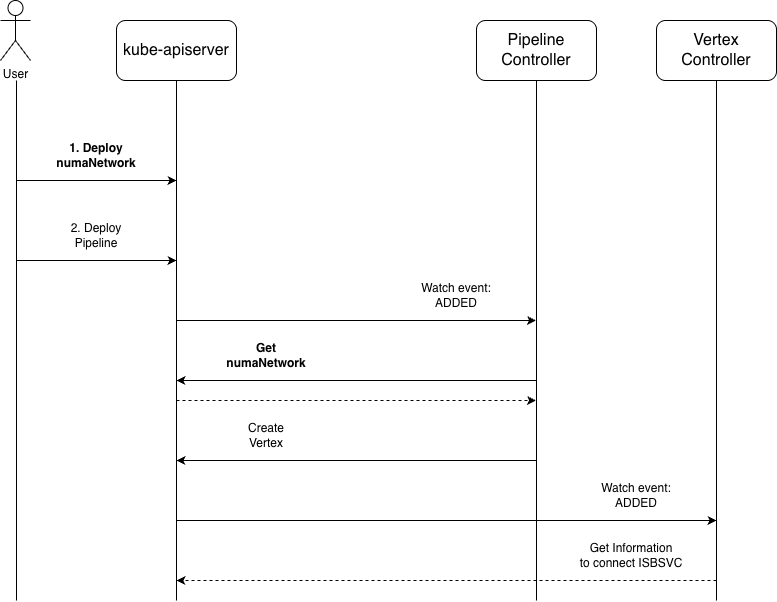

The diagram above was exported from draw.io. Its source (the exported page's mxGraphModel, read from the mxfile embedded in the PNG):
<mxGraphModel dx="782" dy="2445" grid="1" gridSize="10" guides="1" tooltips="1" connect="1" arrows="1" fold="1" page="1" pageScale="1" pageWidth="827" pageHeight="1169" math="0" shadow="0">
  <root>
    <mxCell id="WIyWlLk6GJQsqaUBKTNV-0" />
    <mxCell id="WIyWlLk6GJQsqaUBKTNV-1" parent="WIyWlLk6GJQsqaUBKTNV-0" />
    <mxCell id="7YH_vBkIH6ZVsbXUoic3-0" parent="WIyWlLk6GJQsqaUBKTNV-1" style="shape=umlActor;verticalLabelPosition=bottom;verticalAlign=top;html=1;outlineConnect=0;" value="User" vertex="1">
      <mxGeometry height="60" width="30" x="44" as="geometry" />
    </mxCell>
    <mxCell id="7YH_vBkIH6ZVsbXUoic3-1" parent="WIyWlLk6GJQsqaUBKTNV-1" style="rounded=1;whiteSpace=wrap;html=1;" value="&lt;font style=&quot;font-size: 16px;&quot;&gt;kube-apiserver&lt;/font&gt;" vertex="1">
      <mxGeometry height="60" width="120" x="160" y="20" as="geometry" />
    </mxCell>
    <mxCell id="7YH_vBkIH6ZVsbXUoic3-2" edge="1" parent="WIyWlLk6GJQsqaUBKTNV-1" source="7YH_vBkIH6ZVsbXUoic3-1" style="endArrow=none;html=1;rounded=0;exitX=0.5;exitY=1;exitDx=0;exitDy=0;endFill=0;" value="">
      <mxGeometry height="50" relative="1" width="50" as="geometry">
        <mxPoint x="350" y="350" as="sourcePoint" />
        <mxPoint x="220" y="600" as="targetPoint" />
      </mxGeometry>
    </mxCell>
    <mxCell id="7YH_vBkIH6ZVsbXUoic3-3" edge="1" parent="WIyWlLk6GJQsqaUBKTNV-1" style="endArrow=none;html=1;rounded=0;endFill=0;" value="">
      <mxGeometry height="50" relative="1" width="50" as="geometry">
        <mxPoint x="60" y="80" as="sourcePoint" />
        <mxPoint x="60" y="600" as="targetPoint" />
      </mxGeometry>
    </mxCell>
    <mxCell id="7YH_vBkIH6ZVsbXUoic3-6" parent="WIyWlLk6GJQsqaUBKTNV-1" style="rounded=1;whiteSpace=wrap;html=1;" value="&lt;span style=&quot;font-size: 16px;&quot;&gt;Vertex&lt;br&gt;Controller&lt;/span&gt;" vertex="1">
      <mxGeometry height="60" width="120" x="700" y="20" as="geometry" />
    </mxCell>
    <mxCell id="7YH_vBkIH6ZVsbXUoic3-8" parent="WIyWlLk6GJQsqaUBKTNV-1" style="rounded=1;whiteSpace=wrap;html=1;" value="&lt;span style=&quot;font-size: 16px;&quot;&gt;Pipeline&lt;br&gt;Controller&lt;/span&gt;" vertex="1">
      <mxGeometry height="60" width="120" x="520" y="20" as="geometry" />
    </mxCell>
    <mxCell id="7YH_vBkIH6ZVsbXUoic3-10" edge="1" parent="WIyWlLk6GJQsqaUBKTNV-1" source="7YH_vBkIH6ZVsbXUoic3-8" style="endArrow=none;html=1;rounded=0;exitX=0.5;exitY=1;exitDx=0;exitDy=0;endFill=0;" value="">
      <mxGeometry height="50" relative="1" width="50" as="geometry">
        <mxPoint x="390" y="510" as="sourcePoint" />
        <mxPoint x="580" y="600" as="targetPoint" />
      </mxGeometry>
    </mxCell>
    <mxCell id="7YH_vBkIH6ZVsbXUoic3-14" edge="1" parent="WIyWlLk6GJQsqaUBKTNV-1" style="endArrow=classic;html=1;rounded=0;" value="">
      <mxGeometry height="50" relative="1" width="50" as="geometry">
        <mxPoint x="60" y="180" as="sourcePoint" />
        <mxPoint x="220" y="180" as="targetPoint" />
      </mxGeometry>
    </mxCell>
    <mxCell id="7YH_vBkIH6ZVsbXUoic3-15" parent="WIyWlLk6GJQsqaUBKTNV-1" style="text;html=1;whiteSpace=wrap;strokeColor=none;fillColor=none;align=center;verticalAlign=middle;rounded=0;" value="&lt;b&gt;1. Deploy&lt;br&gt;numaNetwork&lt;/b&gt;" vertex="1">
      <mxGeometry height="30" width="60" x="110" y="140" as="geometry" />
    </mxCell>
    <mxCell id="7YH_vBkIH6ZVsbXUoic3-16" edge="1" parent="WIyWlLk6GJQsqaUBKTNV-1" style="endArrow=classic;html=1;rounded=0;" value="">
      <mxGeometry height="50" relative="1" width="50" as="geometry">
        <mxPoint x="60" y="260" as="sourcePoint" />
        <mxPoint x="220" y="260" as="targetPoint" />
      </mxGeometry>
    </mxCell>
    <mxCell id="7YH_vBkIH6ZVsbXUoic3-17" parent="WIyWlLk6GJQsqaUBKTNV-1" style="text;html=1;whiteSpace=wrap;strokeColor=none;fillColor=none;align=center;verticalAlign=middle;rounded=0;" value="2. Deploy&lt;br&gt;Pipeline" vertex="1">
      <mxGeometry height="30" width="60" x="110" y="220" as="geometry" />
    </mxCell>
    <mxCell id="7YH_vBkIH6ZVsbXUoic3-18" edge="1" parent="WIyWlLk6GJQsqaUBKTNV-1" style="endArrow=classic;html=1;rounded=0;" value="">
      <mxGeometry height="50" relative="1" width="50" as="geometry">
        <mxPoint x="220.5" y="320" as="sourcePoint" />
        <mxPoint x="579.5" y="320" as="targetPoint" />
      </mxGeometry>
    </mxCell>
    <mxCell id="7YH_vBkIH6ZVsbXUoic3-19" parent="WIyWlLk6GJQsqaUBKTNV-1" style="text;html=1;whiteSpace=wrap;strokeColor=none;fillColor=none;align=center;verticalAlign=middle;rounded=0;" value="Watch event: ADDED" vertex="1">
      <mxGeometry height="30" width="80" x="459.5" y="280" as="geometry" />
    </mxCell>
    <mxCell id="7YH_vBkIH6ZVsbXUoic3-20" edge="1" parent="WIyWlLk6GJQsqaUBKTNV-1" style="endArrow=classic;html=1;rounded=0;" value="">
      <mxGeometry height="50" relative="1" width="50" as="geometry">
        <mxPoint x="579.5" y="380" as="sourcePoint" />
        <mxPoint x="220" y="380" as="targetPoint" />
      </mxGeometry>
    </mxCell>
    <mxCell id="7YH_vBkIH6ZVsbXUoic3-21" parent="WIyWlLk6GJQsqaUBKTNV-1" style="text;html=1;whiteSpace=wrap;strokeColor=none;fillColor=none;align=center;verticalAlign=middle;rounded=0;" value="&lt;b&gt;Get numaNetwork&lt;/b&gt;" vertex="1">
      <mxGeometry height="30" width="80" x="270" y="340" as="geometry" />
    </mxCell>
    <mxCell id="7YH_vBkIH6ZVsbXUoic3-22" edge="1" parent="WIyWlLk6GJQsqaUBKTNV-1" style="endArrow=classic;html=1;rounded=0;dashed=1;" value="">
      <mxGeometry height="50" relative="1" width="50" as="geometry">
        <mxPoint x="220" y="400" as="sourcePoint" />
        <mxPoint x="579.5" y="400" as="targetPoint" />
      </mxGeometry>
    </mxCell>
    <mxCell id="7YH_vBkIH6ZVsbXUoic3-23" edge="1" parent="WIyWlLk6GJQsqaUBKTNV-1" source="7YH_vBkIH6ZVsbXUoic3-6" style="endArrow=none;html=1;rounded=0;exitX=0.5;exitY=1;exitDx=0;exitDy=0;endFill=0;" value="">
      <mxGeometry height="50" relative="1" width="50" as="geometry">
        <mxPoint x="580" y="210" as="sourcePoint" />
        <mxPoint x="760" y="600" as="targetPoint" />
      </mxGeometry>
    </mxCell>
    <mxCell id="7YH_vBkIH6ZVsbXUoic3-24" edge="1" parent="WIyWlLk6GJQsqaUBKTNV-1" style="endArrow=classic;html=1;rounded=0;" value="">
      <mxGeometry height="50" relative="1" width="50" as="geometry">
        <mxPoint x="220" y="520" as="sourcePoint" />
        <mxPoint x="760" y="520" as="targetPoint" />
      </mxGeometry>
    </mxCell>
    <mxCell id="7YH_vBkIH6ZVsbXUoic3-26" edge="1" parent="WIyWlLk6GJQsqaUBKTNV-1" style="endArrow=classic;html=1;rounded=0;" value="">
      <mxGeometry height="50" relative="1" width="50" as="geometry">
        <mxPoint x="580" y="460" as="sourcePoint" />
        <mxPoint x="220" y="460" as="targetPoint" />
      </mxGeometry>
    </mxCell>
    <mxCell id="7YH_vBkIH6ZVsbXUoic3-27" parent="WIyWlLk6GJQsqaUBKTNV-1" style="text;html=1;whiteSpace=wrap;strokeColor=none;fillColor=none;align=center;verticalAlign=middle;rounded=0;" value="Create&lt;br&gt;&lt;div&gt;Vertex&lt;/div&gt;" vertex="1">
      <mxGeometry height="30" width="80" x="270" y="420" as="geometry" />
    </mxCell>
    <mxCell id="7YH_vBkIH6ZVsbXUoic3-28" parent="WIyWlLk6GJQsqaUBKTNV-1" style="text;html=1;whiteSpace=wrap;strokeColor=none;fillColor=none;align=center;verticalAlign=middle;rounded=0;" value="Watch event: ADDED" vertex="1">
      <mxGeometry height="30" width="80" x="640" y="480" as="geometry" />
    </mxCell>
    <mxCell id="R4Aaj3QDHskeEsghRW8y-1" edge="1" parent="WIyWlLk6GJQsqaUBKTNV-1" style="endArrow=classic;html=1;rounded=0;dashed=1;" value="">
      <mxGeometry height="50" relative="1" width="50" as="geometry">
        <mxPoint x="760" y="580" as="sourcePoint" />
        <mxPoint x="220" y="580" as="targetPoint" />
      </mxGeometry>
    </mxCell>
    <mxCell id="R4Aaj3QDHskeEsghRW8y-2" parent="WIyWlLk6GJQsqaUBKTNV-1" style="text;html=1;whiteSpace=wrap;strokeColor=none;fillColor=none;align=center;verticalAlign=middle;rounded=0;" value="Get Information &lt;br&gt;to connect ISBSVC" vertex="1">
      <mxGeometry height="30" width="110" x="620" y="540" as="geometry" />
    </mxCell>
  </root>
</mxGraphModel>